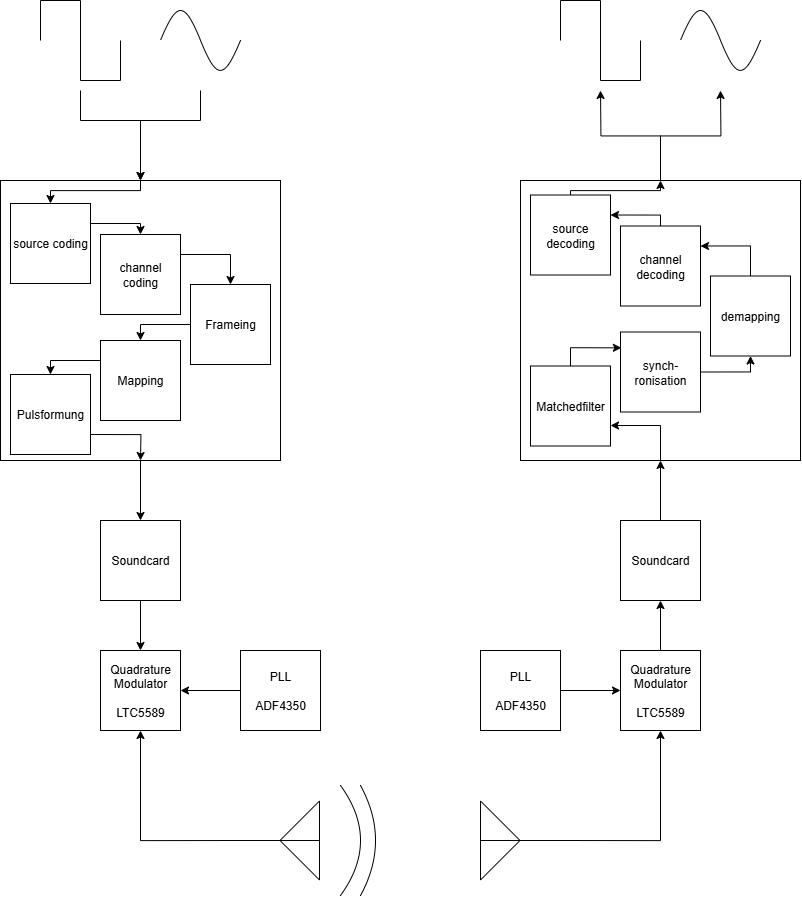

The diagram above was exported from draw.io. Its source (the exported page's mxGraphModel, read from the mxfile embedded in the PNG):
<mxGraphModel dx="1742" dy="2649" grid="1" gridSize="10" guides="1" tooltips="1" connect="1" arrows="1" fold="1" page="1" pageScale="1" pageWidth="827" pageHeight="1169" math="0" shadow="0">
  <root>
    <mxCell id="0" />
    <mxCell id="1" parent="0" />
    <mxCell id="jWSLLmVwck5b10ygk8pj-1" value="" style="pointerEvents=1;verticalLabelPosition=bottom;shadow=0;dashed=0;align=center;html=1;verticalAlign=top;shape=mxgraph.electrical.waveforms.sine_wave;" vertex="1" parent="1">
      <mxGeometry x="160" y="80" width="80" height="80" as="geometry" />
    </mxCell>
    <mxCell id="jWSLLmVwck5b10ygk8pj-2" value="" style="pointerEvents=1;verticalLabelPosition=bottom;shadow=0;dashed=0;align=center;html=1;verticalAlign=top;shape=mxgraph.electrical.waveforms.square_wave;" vertex="1" parent="1">
      <mxGeometry x="40" y="80" width="80" height="80" as="geometry" />
    </mxCell>
    <mxCell id="jWSLLmVwck5b10ygk8pj-27" style="edgeStyle=orthogonalEdgeStyle;rounded=0;orthogonalLoop=1;jettySize=auto;html=1;entryX=0.5;entryY=1;entryDx=0;entryDy=0;" edge="1" parent="1" source="jWSLLmVwck5b10ygk8pj-3" target="jWSLLmVwck5b10ygk8pj-10">
      <mxGeometry relative="1" as="geometry" />
    </mxCell>
    <mxCell id="jWSLLmVwck5b10ygk8pj-3" value="" style="verticalLabelPosition=bottom;shadow=0;dashed=0;align=center;html=1;verticalAlign=top;shape=mxgraph.electrical.radio.aerial_-_antenna_2;rotation=90;" vertex="1" parent="1">
      <mxGeometry x="230" y="870" width="79" height="100" as="geometry" />
    </mxCell>
    <mxCell id="jWSLLmVwck5b10ygk8pj-30" style="edgeStyle=orthogonalEdgeStyle;rounded=0;orthogonalLoop=1;jettySize=auto;html=1;entryX=0.5;entryY=1;entryDx=0;entryDy=0;" edge="1" parent="1" source="jWSLLmVwck5b10ygk8pj-4" target="jWSLLmVwck5b10ygk8pj-29">
      <mxGeometry relative="1" as="geometry" />
    </mxCell>
    <mxCell id="jWSLLmVwck5b10ygk8pj-4" value="" style="verticalLabelPosition=bottom;shadow=0;dashed=0;align=center;html=1;verticalAlign=top;shape=mxgraph.electrical.radio.aerial_-_antenna_2;rotation=-90;" vertex="1" parent="1">
      <mxGeometry x="490" y="870" width="79" height="100" as="geometry" />
    </mxCell>
    <mxCell id="jWSLLmVwck5b10ygk8pj-6" value="" style="pointerEvents=1;verticalLabelPosition=bottom;shadow=0;dashed=0;align=center;html=1;verticalAlign=top;shape=mxgraph.electrical.waveforms.sine_wave;" vertex="1" parent="1">
      <mxGeometry x="680" y="80" width="80" height="80" as="geometry" />
    </mxCell>
    <mxCell id="jWSLLmVwck5b10ygk8pj-7" value="" style="pointerEvents=1;verticalLabelPosition=bottom;shadow=0;dashed=0;align=center;html=1;verticalAlign=top;shape=mxgraph.electrical.waveforms.square_wave;" vertex="1" parent="1">
      <mxGeometry x="560" y="80" width="80" height="80" as="geometry" />
    </mxCell>
    <mxCell id="jWSLLmVwck5b10ygk8pj-24" style="edgeStyle=orthogonalEdgeStyle;rounded=0;orthogonalLoop=1;jettySize=auto;html=1;" edge="1" parent="1" source="jWSLLmVwck5b10ygk8pj-8" target="jWSLLmVwck5b10ygk8pj-10">
      <mxGeometry relative="1" as="geometry" />
    </mxCell>
    <mxCell id="jWSLLmVwck5b10ygk8pj-8" value="Soundcard" style="whiteSpace=wrap;html=1;aspect=fixed;" vertex="1" parent="1">
      <mxGeometry x="100" y="600" width="80" height="80" as="geometry" />
    </mxCell>
    <mxCell id="jWSLLmVwck5b10ygk8pj-38" style="edgeStyle=orthogonalEdgeStyle;rounded=0;orthogonalLoop=1;jettySize=auto;html=1;exitX=0.5;exitY=0;exitDx=0;exitDy=0;entryX=0.5;entryY=0;entryDx=0;entryDy=0;" edge="1" parent="1" source="jWSLLmVwck5b10ygk8pj-9" target="jWSLLmVwck5b10ygk8pj-14">
      <mxGeometry relative="1" as="geometry">
        <Array as="points">
          <mxPoint x="50" y="260" />
        </Array>
      </mxGeometry>
    </mxCell>
    <mxCell id="jWSLLmVwck5b10ygk8pj-9" value="" style="whiteSpace=wrap;html=1;aspect=fixed;" vertex="1" parent="1">
      <mxGeometry y="260" width="280" height="280" as="geometry" />
    </mxCell>
    <mxCell id="jWSLLmVwck5b10ygk8pj-10" value="Quadrature Modulator&lt;br&gt;&lt;br&gt;&lt;div&gt;LTC5589&lt;/div&gt;" style="whiteSpace=wrap;html=1;aspect=fixed;" vertex="1" parent="1">
      <mxGeometry x="100" y="730" width="80" height="80" as="geometry" />
    </mxCell>
    <mxCell id="jWSLLmVwck5b10ygk8pj-26" style="edgeStyle=orthogonalEdgeStyle;rounded=0;orthogonalLoop=1;jettySize=auto;html=1;entryX=1;entryY=0.5;entryDx=0;entryDy=0;" edge="1" parent="1" source="jWSLLmVwck5b10ygk8pj-11" target="jWSLLmVwck5b10ygk8pj-10">
      <mxGeometry relative="1" as="geometry" />
    </mxCell>
    <mxCell id="jWSLLmVwck5b10ygk8pj-11" value="&lt;div&gt;PLL&lt;/div&gt;&lt;div&gt;&lt;br&gt;&lt;/div&gt;ADF4350" style="whiteSpace=wrap;html=1;aspect=fixed;" vertex="1" parent="1">
      <mxGeometry x="240" y="730" width="80" height="80" as="geometry" />
    </mxCell>
    <mxCell id="jWSLLmVwck5b10ygk8pj-12" value="" style="endArrow=classic;html=1;rounded=0;entryX=0.5;entryY=0;entryDx=0;entryDy=0;" edge="1" parent="1" target="jWSLLmVwck5b10ygk8pj-9">
      <mxGeometry width="50" height="50" relative="1" as="geometry">
        <mxPoint x="80" y="170" as="sourcePoint" />
        <mxPoint x="140" y="220" as="targetPoint" />
        <Array as="points">
          <mxPoint x="80" y="200" />
          <mxPoint x="140" y="200" />
        </Array>
      </mxGeometry>
    </mxCell>
    <mxCell id="jWSLLmVwck5b10ygk8pj-13" value="" style="endArrow=classic;html=1;rounded=0;entryX=0.5;entryY=0;entryDx=0;entryDy=0;" edge="1" parent="1" target="jWSLLmVwck5b10ygk8pj-9">
      <mxGeometry width="50" height="50" relative="1" as="geometry">
        <mxPoint x="200" y="170" as="sourcePoint" />
        <mxPoint x="140" y="220" as="targetPoint" />
        <Array as="points">
          <mxPoint x="200" y="200" />
          <mxPoint x="140" y="200" />
        </Array>
      </mxGeometry>
    </mxCell>
    <mxCell id="jWSLLmVwck5b10ygk8pj-14" value="&lt;p&gt;source coding&lt;/p&gt;" style="whiteSpace=wrap;html=1;aspect=fixed;" vertex="1" parent="1">
      <mxGeometry x="10" y="283" width="80" height="80" as="geometry" />
    </mxCell>
    <mxCell id="jWSLLmVwck5b10ygk8pj-15" value="&lt;p&gt;channel coding&lt;/p&gt;" style="whiteSpace=wrap;html=1;aspect=fixed;" vertex="1" parent="1">
      <mxGeometry x="100" y="314" width="80" height="80" as="geometry" />
    </mxCell>
    <mxCell id="jWSLLmVwck5b10ygk8pj-16" value="&lt;p&gt;Frameing&lt;/p&gt;" style="whiteSpace=wrap;html=1;aspect=fixed;" vertex="1" parent="1">
      <mxGeometry x="190" y="364" width="80" height="80" as="geometry" />
    </mxCell>
    <mxCell id="jWSLLmVwck5b10ygk8pj-17" value="&lt;p&gt;Mapping&lt;/p&gt;" style="whiteSpace=wrap;html=1;aspect=fixed;" vertex="1" parent="1">
      <mxGeometry x="100" y="420" width="80" height="80" as="geometry" />
    </mxCell>
    <mxCell id="jWSLLmVwck5b10ygk8pj-37" style="edgeStyle=orthogonalEdgeStyle;rounded=0;orthogonalLoop=1;jettySize=auto;html=1;exitX=1;exitY=0.75;exitDx=0;exitDy=0;" edge="1" parent="1" source="jWSLLmVwck5b10ygk8pj-18">
      <mxGeometry relative="1" as="geometry">
        <mxPoint x="140" y="540" as="targetPoint" />
      </mxGeometry>
    </mxCell>
    <mxCell id="jWSLLmVwck5b10ygk8pj-18" value="&lt;p&gt;Pulsformung&lt;/p&gt;" style="whiteSpace=wrap;html=1;aspect=fixed;" vertex="1" parent="1">
      <mxGeometry x="10" y="454" width="80" height="80" as="geometry" />
    </mxCell>
    <mxCell id="jWSLLmVwck5b10ygk8pj-19" value="" style="endArrow=classic;html=1;rounded=0;entryX=0.5;entryY=0;entryDx=0;entryDy=0;exitX=1;exitY=0.25;exitDx=0;exitDy=0;" edge="1" parent="1" source="jWSLLmVwck5b10ygk8pj-14" target="jWSLLmVwck5b10ygk8pj-15">
      <mxGeometry width="50" height="50" relative="1" as="geometry">
        <mxPoint x="170" y="240" as="sourcePoint" />
        <mxPoint x="200" y="430" as="targetPoint" />
        <Array as="points">
          <mxPoint x="140" y="303" />
        </Array>
      </mxGeometry>
    </mxCell>
    <mxCell id="jWSLLmVwck5b10ygk8pj-20" value="" style="endArrow=classic;html=1;rounded=0;exitX=1;exitY=0.25;exitDx=0;exitDy=0;entryX=0.5;entryY=0;entryDx=0;entryDy=0;" edge="1" parent="1" source="jWSLLmVwck5b10ygk8pj-15" target="jWSLLmVwck5b10ygk8pj-16">
      <mxGeometry width="50" height="50" relative="1" as="geometry">
        <mxPoint x="150" y="480" as="sourcePoint" />
        <mxPoint x="200" y="430" as="targetPoint" />
        <Array as="points">
          <mxPoint x="230" y="334" />
        </Array>
      </mxGeometry>
    </mxCell>
    <mxCell id="jWSLLmVwck5b10ygk8pj-21" value="" style="endArrow=classic;html=1;rounded=0;exitX=0;exitY=0.5;exitDx=0;exitDy=0;entryX=0.5;entryY=0;entryDx=0;entryDy=0;" edge="1" parent="1" source="jWSLLmVwck5b10ygk8pj-16" target="jWSLLmVwck5b10ygk8pj-17">
      <mxGeometry width="50" height="50" relative="1" as="geometry">
        <mxPoint x="150" y="480" as="sourcePoint" />
        <mxPoint x="200" y="430" as="targetPoint" />
        <Array as="points">
          <mxPoint x="140" y="404" />
        </Array>
      </mxGeometry>
    </mxCell>
    <mxCell id="jWSLLmVwck5b10ygk8pj-22" value="" style="endArrow=classic;html=1;rounded=0;exitX=0;exitY=0.25;exitDx=0;exitDy=0;entryX=0.5;entryY=0;entryDx=0;entryDy=0;" edge="1" parent="1" source="jWSLLmVwck5b10ygk8pj-17" target="jWSLLmVwck5b10ygk8pj-18">
      <mxGeometry width="50" height="50" relative="1" as="geometry">
        <mxPoint x="150" y="480" as="sourcePoint" />
        <mxPoint x="200" y="430" as="targetPoint" />
        <Array as="points">
          <mxPoint x="50" y="440" />
        </Array>
      </mxGeometry>
    </mxCell>
    <mxCell id="jWSLLmVwck5b10ygk8pj-23" value="" style="endArrow=classic;html=1;rounded=0;exitX=0.5;exitY=1;exitDx=0;exitDy=0;entryX=0.5;entryY=0;entryDx=0;entryDy=0;" edge="1" parent="1" source="jWSLLmVwck5b10ygk8pj-9" target="jWSLLmVwck5b10ygk8pj-8">
      <mxGeometry width="50" height="50" relative="1" as="geometry">
        <mxPoint x="150" y="480" as="sourcePoint" />
        <mxPoint x="200" y="430" as="targetPoint" />
      </mxGeometry>
    </mxCell>
    <mxCell id="jWSLLmVwck5b10ygk8pj-31" style="edgeStyle=orthogonalEdgeStyle;rounded=0;orthogonalLoop=1;jettySize=auto;html=1;entryX=0;entryY=0.5;entryDx=0;entryDy=0;" edge="1" parent="1" source="jWSLLmVwck5b10ygk8pj-28" target="jWSLLmVwck5b10ygk8pj-29">
      <mxGeometry relative="1" as="geometry" />
    </mxCell>
    <mxCell id="jWSLLmVwck5b10ygk8pj-28" value="&lt;div&gt;PLL&lt;/div&gt;&lt;div&gt;&lt;br&gt;&lt;/div&gt;ADF4350" style="whiteSpace=wrap;html=1;aspect=fixed;" vertex="1" parent="1">
      <mxGeometry x="480" y="730" width="80" height="80" as="geometry" />
    </mxCell>
    <mxCell id="jWSLLmVwck5b10ygk8pj-34" style="edgeStyle=orthogonalEdgeStyle;rounded=0;orthogonalLoop=1;jettySize=auto;html=1;entryX=0.5;entryY=1;entryDx=0;entryDy=0;" edge="1" parent="1" source="jWSLLmVwck5b10ygk8pj-29" target="jWSLLmVwck5b10ygk8pj-32">
      <mxGeometry relative="1" as="geometry" />
    </mxCell>
    <mxCell id="jWSLLmVwck5b10ygk8pj-29" value="Quadrature Modulator&lt;br&gt;&lt;br&gt;&lt;div&gt;LTC5589&lt;/div&gt;" style="whiteSpace=wrap;html=1;aspect=fixed;" vertex="1" parent="1">
      <mxGeometry x="620" y="730" width="80" height="80" as="geometry" />
    </mxCell>
    <mxCell id="jWSLLmVwck5b10ygk8pj-36" style="edgeStyle=orthogonalEdgeStyle;rounded=0;orthogonalLoop=1;jettySize=auto;html=1;" edge="1" parent="1" source="jWSLLmVwck5b10ygk8pj-32" target="jWSLLmVwck5b10ygk8pj-35">
      <mxGeometry relative="1" as="geometry" />
    </mxCell>
    <mxCell id="jWSLLmVwck5b10ygk8pj-32" value="Soundcard" style="whiteSpace=wrap;html=1;aspect=fixed;" vertex="1" parent="1">
      <mxGeometry x="620" y="600" width="80" height="80" as="geometry" />
    </mxCell>
    <mxCell id="jWSLLmVwck5b10ygk8pj-52" style="edgeStyle=orthogonalEdgeStyle;rounded=0;orthogonalLoop=1;jettySize=auto;html=1;exitX=0.5;exitY=0;exitDx=0;exitDy=0;" edge="1" parent="1" source="jWSLLmVwck5b10ygk8pj-35">
      <mxGeometry relative="1" as="geometry">
        <mxPoint x="720" y="170" as="targetPoint" />
      </mxGeometry>
    </mxCell>
    <mxCell id="jWSLLmVwck5b10ygk8pj-35" value="" style="whiteSpace=wrap;html=1;aspect=fixed;" vertex="1" parent="1">
      <mxGeometry x="520" y="260" width="280" height="280" as="geometry" />
    </mxCell>
    <mxCell id="jWSLLmVwck5b10ygk8pj-39" style="edgeStyle=orthogonalEdgeStyle;rounded=0;orthogonalLoop=1;jettySize=auto;html=1;exitX=0.5;exitY=0;exitDx=0;exitDy=0;entryX=0.5;entryY=0;entryDx=0;entryDy=0;" edge="1" parent="1" source="jWSLLmVwck5b10ygk8pj-9" target="jWSLLmVwck5b10ygk8pj-14">
      <mxGeometry relative="1" as="geometry">
        <Array as="points">
          <mxPoint x="140" y="270" />
          <mxPoint x="50" y="270" />
        </Array>
      </mxGeometry>
    </mxCell>
    <mxCell id="jWSLLmVwck5b10ygk8pj-50" style="edgeStyle=orthogonalEdgeStyle;rounded=0;orthogonalLoop=1;jettySize=auto;html=1;entryX=0.5;entryY=0;entryDx=0;entryDy=0;" edge="1" parent="1" source="jWSLLmVwck5b10ygk8pj-40" target="jWSLLmVwck5b10ygk8pj-35">
      <mxGeometry relative="1" as="geometry">
        <Array as="points">
          <mxPoint x="570" y="270" />
          <mxPoint x="660" y="270" />
        </Array>
      </mxGeometry>
    </mxCell>
    <mxCell id="jWSLLmVwck5b10ygk8pj-40" value="&lt;p&gt;source decoding&lt;/p&gt;" style="whiteSpace=wrap;html=1;aspect=fixed;" vertex="1" parent="1">
      <mxGeometry x="530" y="274.5" width="80" height="80" as="geometry" />
    </mxCell>
    <mxCell id="jWSLLmVwck5b10ygk8pj-49" style="edgeStyle=orthogonalEdgeStyle;rounded=0;orthogonalLoop=1;jettySize=auto;html=1;entryX=1;entryY=0.25;entryDx=0;entryDy=0;" edge="1" parent="1" source="jWSLLmVwck5b10ygk8pj-41" target="jWSLLmVwck5b10ygk8pj-40">
      <mxGeometry relative="1" as="geometry">
        <Array as="points">
          <mxPoint x="660" y="294" />
        </Array>
      </mxGeometry>
    </mxCell>
    <mxCell id="jWSLLmVwck5b10ygk8pj-41" value="&lt;p&gt;channel decoding&lt;/p&gt;" style="whiteSpace=wrap;html=1;aspect=fixed;" vertex="1" parent="1">
      <mxGeometry x="620" y="305.5" width="80" height="80" as="geometry" />
    </mxCell>
    <mxCell id="jWSLLmVwck5b10ygk8pj-48" style="edgeStyle=orthogonalEdgeStyle;rounded=0;orthogonalLoop=1;jettySize=auto;html=1;entryX=1;entryY=0.25;entryDx=0;entryDy=0;" edge="1" parent="1" source="jWSLLmVwck5b10ygk8pj-42" target="jWSLLmVwck5b10ygk8pj-41">
      <mxGeometry relative="1" as="geometry">
        <Array as="points">
          <mxPoint x="750" y="326" />
        </Array>
      </mxGeometry>
    </mxCell>
    <mxCell id="jWSLLmVwck5b10ygk8pj-42" value="&lt;p&gt;demapping&lt;/p&gt;" style="whiteSpace=wrap;html=1;aspect=fixed;" vertex="1" parent="1">
      <mxGeometry x="710" y="355.5" width="80" height="80" as="geometry" />
    </mxCell>
    <mxCell id="jWSLLmVwck5b10ygk8pj-47" style="edgeStyle=orthogonalEdgeStyle;rounded=0;orthogonalLoop=1;jettySize=auto;html=1;entryX=0.5;entryY=1;entryDx=0;entryDy=0;exitX=1;exitY=0.5;exitDx=0;exitDy=0;" edge="1" parent="1" source="jWSLLmVwck5b10ygk8pj-43" target="jWSLLmVwck5b10ygk8pj-42">
      <mxGeometry relative="1" as="geometry">
        <Array as="points">
          <mxPoint x="750" y="452" />
        </Array>
      </mxGeometry>
    </mxCell>
    <mxCell id="jWSLLmVwck5b10ygk8pj-43" value="&lt;p&gt;synch-ronisation&lt;/p&gt;" style="whiteSpace=wrap;html=1;aspect=fixed;" vertex="1" parent="1">
      <mxGeometry x="620" y="411.5" width="80" height="80" as="geometry" />
    </mxCell>
    <mxCell id="jWSLLmVwck5b10ygk8pj-44" value="&lt;p&gt;Matchedfilter&lt;/p&gt;" style="whiteSpace=wrap;html=1;aspect=fixed;" vertex="1" parent="1">
      <mxGeometry x="530" y="445.5" width="80" height="80" as="geometry" />
    </mxCell>
    <mxCell id="jWSLLmVwck5b10ygk8pj-45" style="edgeStyle=orthogonalEdgeStyle;rounded=0;orthogonalLoop=1;jettySize=auto;html=1;exitX=0.5;exitY=1;exitDx=0;exitDy=0;entryX=1;entryY=0.75;entryDx=0;entryDy=0;" edge="1" parent="1" source="jWSLLmVwck5b10ygk8pj-35" target="jWSLLmVwck5b10ygk8pj-44">
      <mxGeometry relative="1" as="geometry">
        <Array as="points">
          <mxPoint x="660" y="505" />
          <mxPoint x="610" y="505" />
        </Array>
      </mxGeometry>
    </mxCell>
    <mxCell id="jWSLLmVwck5b10ygk8pj-46" style="edgeStyle=orthogonalEdgeStyle;rounded=0;orthogonalLoop=1;jettySize=auto;html=1;entryX=0.011;entryY=0.198;entryDx=0;entryDy=0;entryPerimeter=0;" edge="1" parent="1" source="jWSLLmVwck5b10ygk8pj-44" target="jWSLLmVwck5b10ygk8pj-43">
      <mxGeometry relative="1" as="geometry">
        <Array as="points">
          <mxPoint x="570" y="427" />
        </Array>
      </mxGeometry>
    </mxCell>
    <mxCell id="jWSLLmVwck5b10ygk8pj-51" style="edgeStyle=orthogonalEdgeStyle;rounded=0;orthogonalLoop=1;jettySize=auto;html=1;exitX=0.5;exitY=0;exitDx=0;exitDy=0;" edge="1" parent="1" source="jWSLLmVwck5b10ygk8pj-35">
      <mxGeometry relative="1" as="geometry">
        <mxPoint x="600" y="170" as="targetPoint" />
      </mxGeometry>
    </mxCell>
    <mxCell id="jWSLLmVwck5b10ygk8pj-53" value="" style="endArrow=none;html=1;rounded=0;curved=1;" edge="1" parent="1">
      <mxGeometry width="50" height="50" relative="1" as="geometry">
        <mxPoint x="340" y="975" as="sourcePoint" />
        <mxPoint x="340" y="865" as="targetPoint" />
        <Array as="points">
          <mxPoint x="380" y="920" />
        </Array>
      </mxGeometry>
    </mxCell>
    <mxCell id="jWSLLmVwck5b10ygk8pj-54" value="" style="endArrow=none;html=1;rounded=0;curved=1;" edge="1" parent="1">
      <mxGeometry width="50" height="50" relative="1" as="geometry">
        <mxPoint x="360" y="975" as="sourcePoint" />
        <mxPoint x="360" y="865" as="targetPoint" />
        <Array as="points">
          <mxPoint x="390" y="920" />
        </Array>
      </mxGeometry>
    </mxCell>
  </root>
</mxGraphModel>